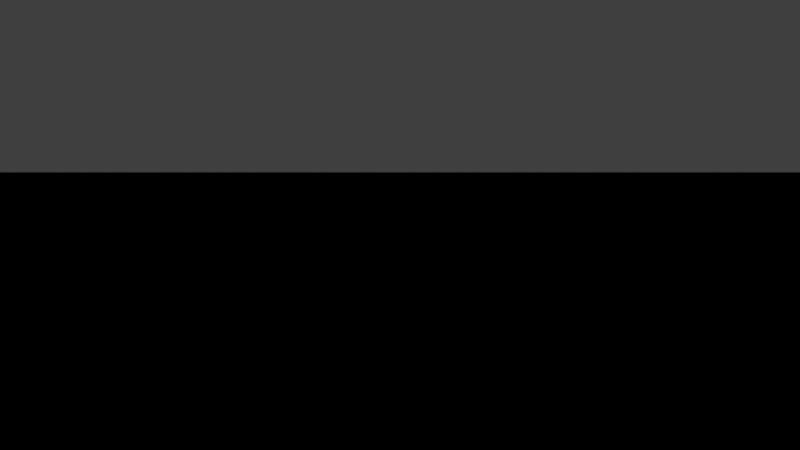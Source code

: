 # Source: coin_flip.blend  (saved by Blender 2.78.0; exported with 4.5.12 LTS)
import bpy
from mathutils import Matrix  # noqa: F401  (used for matrix-valued properties, if any)

bpy.ops.wm.read_factory_settings(use_empty=True)
scene = bpy.context.scene
scene.name = 'Scene'

# ---- collections
col_collection_1 = bpy.data.collections.new('Collection 1'); scene.collection.children.link(col_collection_1)
col_collection_11 = bpy.data.collections.new('Collection 11'); scene.collection.children.link(col_collection_11)
col_collection_11.hide_render = True
col_collection_11.hide_viewport = True
col_collection_12 = bpy.data.collections.new('Collection 12'); scene.collection.children.link(col_collection_12)
col_collection_12.hide_render = True
col_collection_12.hide_viewport = True
col_collection_13 = bpy.data.collections.new('Collection 13'); scene.collection.children.link(col_collection_13)
col_collection_13.hide_render = True
col_collection_13.hide_viewport = True
col_collection_14 = bpy.data.collections.new('Collection 14'); scene.collection.children.link(col_collection_14)
col_collection_14.hide_render = True
col_collection_14.hide_viewport = True
col_collection_15 = bpy.data.collections.new('Collection 15'); scene.collection.children.link(col_collection_15)
col_collection_15.hide_render = True
col_collection_15.hide_viewport = True
col_collection_16 = bpy.data.collections.new('Collection 16'); scene.collection.children.link(col_collection_16)
col_collection_17 = bpy.data.collections.new('Collection 17'); scene.collection.children.link(col_collection_17)
col_collection_18 = bpy.data.collections.new('Collection 18'); scene.collection.children.link(col_collection_18)
col_collection_18.hide_render = True
col_collection_18.hide_viewport = True
col_coin = bpy.data.collections.new('coin')  # instanced only; not linked into the scene
col_enviroment = bpy.data.collections.new('enviroment')  # instanced only; not linked into the scene

# ---- materials (node trees are filled in below, after node groups)
mat_coin_button = bpy.data.materials.new('coin_button')
mat_coin_button.alpha_threshold = 0.0
mat_coin_button.roughness = 0.5
mat_b_ack_line = bpy.data.materials.new('b;ack_line')
mat_b_ack_line.alpha_threshold = 0.0
mat_b_ack_line.roughness = 0.5

# ---- node groups
ng_b4w_time = bpy.data.node_groups.new('B4W_TIME', 'ShaderNodeTree')
_s = ng_b4w_time.interface.new_socket(name='Value', in_out='OUTPUT', socket_type='NodeSocketFloat')
_s.default_value = 0.5
_N = ng_b4w_time.nodes; _L = ng_b4w_time.links
n0 = _N.new('ShaderNodeValue'); n0.name = 'Value'; n0.location = (0, 0)
n0.outputs[0].default_value = 0.0
n1 = _N.new('NodeGroupOutput'); n1.name = 'Group Output'; n1.location = (180, 0)
_L.new(n0.outputs[0], n1.inputs[0])
n1.is_active_output = True
ng_b4w_smoothstep = bpy.data.node_groups.new('B4W_SMOOTHSTEP', 'ShaderNodeTree')
_s = ng_b4w_smoothstep.interface.new_socket(name='Value', in_out='OUTPUT', socket_type='NodeSocketFloat')
_s.min_value = 0.0
_s.max_value = 0.0
_s = ng_b4w_smoothstep.interface.new_socket(name='Value', in_out='INPUT', socket_type='NodeSocketFloat')
_s.default_value = 0.5
_s.min_value = -1e+04
_s.max_value = 1e+04
_s = ng_b4w_smoothstep.interface.new_socket(name='Edge0', in_out='INPUT', socket_type='NodeSocketFloat')
_s.min_value = -1e+04
_s.max_value = 1e+04
_s = ng_b4w_smoothstep.interface.new_socket(name='Edge1', in_out='INPUT', socket_type='NodeSocketFloat')
_s.default_value = 1.0
_s.min_value = -1e+04
_s.max_value = 1e+04
_N = ng_b4w_smoothstep.nodes; _L = ng_b4w_smoothstep.links
n0 = _N.new('ShaderNodeMath'); n0.name = 'Math.007'; n0.location = (-760, -240)
n0.hide = True
n0.operation = 'SUBTRACT'
n1 = _N.new('ShaderNodeMath'); n1.name = 'Math.006'; n1.location = (-760, -200)
n1.hide = True
n1.operation = 'SUBTRACT'
n2 = _N.new('NodeGroupInput'); n2.name = 'Group Input'; n2.location = (-960, -160)
n3 = _N.new('ShaderNodeMath'); n3.name = 'Math.008'; n3.location = (-640, -220)
n3.hide = True
n3.operation = 'DIVIDE'
n4 = _N.new('ShaderNodeMath'); n4.name = 'Math'; n4.location = (-520, -120)
n4.operation = 'MINIMUM'
n4.inputs[1].default_value = 1.0
n5 = _N.new('ShaderNodeMath'); n5.name = 'Math.001'; n5.location = (-340, -120)
n5.operation = 'MAXIMUM'
n5.inputs[1].default_value = 0.0
n6 = _N.new('ShaderNodeMath'); n6.name = 'Math.004'; n6.location = (-140, -180)
n6.operation = 'MULTIPLY'
n6.inputs[1].default_value = 2.0
n7 = _N.new('ShaderNodeMath'); n7.name = 'Math.002'; n7.location = (-140, -20)
n7.operation = 'MULTIPLY'
n8 = _N.new('ShaderNodeMath'); n8.name = 'Math.005'; n8.location = (40, -180)
n8.operation = 'SUBTRACT'
n8.inputs[0].default_value = 3.0
n9 = _N.new('ShaderNodeMath'); n9.name = 'Math.003'; n9.location = (220, -60)
n9.operation = 'MULTIPLY'
n10 = _N.new('NodeGroupOutput'); n10.name = 'Group Output'; n10.location = (400, -60)
_L.new(n5.outputs[0], n7.inputs[0])
_L.new(n5.outputs[0], n7.inputs[1])
_L.new(n7.outputs[0], n9.inputs[0])
_L.new(n9.outputs[0], n10.inputs[0])
_L.new(n5.outputs[0], n6.inputs[0])
_L.new(n6.outputs[0], n8.inputs[1])
_L.new(n8.outputs[0], n9.inputs[1])
_L.new(n2.outputs[0], n1.inputs[0])
_L.new(n2.outputs[1], n1.inputs[1])
_L.new(n2.outputs[2], n0.inputs[0])
_L.new(n2.outputs[1], n0.inputs[1])
_L.new(n1.outputs[0], n3.inputs[0])
_L.new(n0.outputs[0], n3.inputs[1])
_L.new(n3.outputs[0], n4.inputs[0])
_L.new(n4.outputs[0], n5.inputs[0])
n10.is_active_output = True

# ---- material node trees
mat_coin_button.use_nodes = True; mat_coin_button.node_tree.nodes.clear()
_N = mat_coin_button.node_tree.nodes; _L = mat_coin_button.node_tree.links
n0 = _N.new('NodeUndefined'); n0.name = 'Geometry'; n0.location = (-807, 219)
n1 = _N.new('ShaderNodeMix'); n1.name = 'Mix.001'; n1.location = (493, 534)
n1.data_type = 'RGBA'
n2 = _N.new('ShaderNodeMix'); n2.name = 'Mix'; n2.location = (490, 354)
n2.data_type = 'RGBA'
n3 = _N.new('NodeReroute'); n3.name = 'Reroute.001'; n3.location = (416, 330)
n3.width = 16
n3.socket_idname = 'NodeSocketFloat'
n4 = _N.new('ShaderNodeMath'); n4.name = 'Math'; n4.location = (-594, -71)
n4.operation = 'MULTIPLY'
n4.inputs[1].default_value = 9.0
n5 = _N.new('ShaderNodeMath'); n5.name = 'Math.002'; n5.location = (-205, -71)
n5.operation = 'MULTIPLY'
n6 = _N.new('NodeReroute'); n6.name = 'Reroute'; n6.location = (420, -106)
n6.width = 16
n6.socket_idname = 'NodeSocketFloat'
n7 = _N.new('ShaderNodeMath'); n7.name = 'Math.001'; n7.location = (-384, -71)
n7.operation = 'SINE'
n7.inputs[1].default_value = 3.0
n8 = _N.new('ShaderNodeMath'); n8.name = 'Math.003'; n8.location = (-26, -71)
n9 = _N.new('ShaderNodeMath'); n9.name = 'Math.004'; n9.location = (194, -71)
n9.operation = 'ROUND'
n10 = _N.new('ShaderNodeGroup'); n10.name = 'Group'; n10.location = (-814, -70)
n10.node_tree = ng_b4w_time
n11 = _N.new('ShaderNodeValue'); n11.name = 'Value'; n11.location = (-815, -160)
n11.outputs[0].default_value = 6.7
n12 = _N.new('NodeUndefined'); n12.name = 'Texture'; n12.location = (-480, 229)
n13 = _N.new('NodeUndefined'); n13.name = 'Output'; n13.location = (752, 537)
n14 = _N.new('NodeUndefined'); n14.name = 'Texture.001'; n14.location = (-482, 518)
_L.new(n0.outputs[4], n12.inputs[0])
_L.new(n12.outputs[0], n1.inputs[6])
_L.new(n0.outputs[4], n14.inputs[0])
_L.new(n12.outputs[1], n2.inputs[6])
_L.new(n2.outputs[2], n13.inputs[0])
_L.new(n1.outputs[2], n13.inputs[1])
_L.new(n14.outputs[0], n1.inputs[7])
_L.new(n14.outputs[1], n2.inputs[7])
_L.new(n3.outputs[0], n1.inputs[0])
_L.new(n3.outputs[0], n2.inputs[0])
_L.new(n6.outputs[0], n3.inputs[0])
_L.new(n4.outputs[0], n7.inputs[0])
_L.new(n7.outputs[0], n5.inputs[0])
_L.new(n5.outputs[0], n8.inputs[0])
_L.new(n8.outputs[0], n9.inputs[0])
_L.new(n9.outputs[0], n6.inputs[0])
_L.new(n10.outputs[0], n4.inputs[0])
mat_b_ack_line.use_nodes = True; mat_b_ack_line.node_tree.nodes.clear()
_N = mat_b_ack_line.node_tree.nodes; _L = mat_b_ack_line.node_tree.links
n0 = _N.new('ShaderNodeSeparateColor'); n0.name = 'Separate RGB'; n0.location = (-276, 125)
n1 = _N.new('NodeUndefined'); n1.name = 'Geometry'; n1.location = (-498, 214)
n2 = _N.new('ShaderNodeVectorMath'); n2.name = 'Vector Math'; n2.location = (-67, 301)
n2.operation = 'CROSS_PRODUCT'
n2.inputs[1].default_value = (0.0, 0.0, 1.0)
n3 = _N.new('ShaderNodeGroup'); n3.name = 'Group.001'; n3.location = (140, 312)
n3.node_tree = ng_b4w_smoothstep
n3.inputs[1].default_value = 0.25
n3.inputs[2].default_value = -0.2
n4 = _N.new('ShaderNodeMath'); n4.name = 'Math'; n4.location = (360, 296)
n4.use_clamp = True
n5 = _N.new('ShaderNodeGroup'); n5.name = 'Group'; n5.location = (-74, 139)
n5.node_tree = ng_b4w_smoothstep
n5.inputs[1].default_value = 0.2
n5.inputs[2].default_value = -0.2
n6 = _N.new('NodeUndefined'); n6.name = 'Output.001'; n6.location = (728, 442)
n6.inputs[0].default_value = (0.0, 0.0, 0.0, 1.0)
n7 = _N.new('ShaderNodeVectorMath'); n7.name = 'Vector Math.001'; n7.location = (0, 0)
n7.operation = 'LENGTH'
_L.new(n1.outputs[4], n0.inputs[0])
_L.new(n0.outputs[1], n5.inputs[0])
_L.new(n1.outputs[4], n2.inputs[0])
_L.new(n3.outputs[0], n4.inputs[0])
_L.new(n5.outputs[0], n4.inputs[1])
_L.new(n4.outputs[0], n6.inputs[1])
_L.new(n7.outputs[1], n3.inputs[0])
_L.new(n2.outputs[0], n7.inputs[0])

# ---- world
world_world = bpy.data.worlds.new('World'); scene.world = world_world
world_world.cycles.sampling_method = 'MANUAL'

# ---- cameras
cam_camera_001 = bpy.data.cameras.new('Camera.001')
cam_camera_001.sensor_fit = 'VERTICAL'
cam_camera_001.clip_end = 100.0
cam_camera_001.lens = 15.59
cam_camera_001.sensor_width = 32.0
cam_camera_001.sensor_height = 18.0
cam_camera_001.ortho_scale = 7.314
cam_camera_001.lens_unit = 'FOV'
cam_camera_001.dof.focus_distance = 0.0
cam_camera_001.dof.aperture_fstop = 128.0

# ---- meshes
me_button = bpy.data.meshes.new('button')
me_button.from_pydata([(-0.05592, 0.3201, 0.9524), (-0.05592, 0.2437, 0.96), (0.02088, 0.3201, 0.9524), (0.02088, 0.2437, 0.96)], [], [(0, 1, 3, 2)])
_uv = me_button.uv_layers.new(name='UVMap')
_uv.uv.foreach_set('vector', [0.05988, 0.9514, 0.05988, 0.04856, 0.9628, 0.04856, 0.9628, 0.9514])
me_button.materials.append(mat_coin_button)
me_button.use_remesh_preserve_volume = False
me_button.use_remesh_preserve_attributes = False
me_button.use_mirror_vertex_groups = False
me_button.update()
me_plane = bpy.data.meshes.new('Plane')
me_plane.from_pydata([(-1.842, -0.3529, 0.0), (1.842, -0.3529, 0.0), (-1.842, 0.5037, -2.98e-08), (1.842, 0.5037, -2.98e-08)], [], [(0, 1, 3, 2)])
_uv = me_plane.uv_layers.new(name='UVMap')
_uv.uv.foreach_set('vector', [0.0, 0.4141, 1.0, 0.4141, 1.0, 0.6445, 0.0, 0.6445])
me_plane.materials.append(mat_b_ack_line)
me_plane.use_remesh_preserve_volume = False
me_plane.use_remesh_preserve_attributes = False
me_plane.use_mirror_vertex_groups = False
me_plane.update()
me_coin = bpy.data.meshes.new('coin')
me_coin.from_pydata([], [], [])
me_coin.materials.append(None)
me_coin.update()

# ---- objects
ob_empty = bpy.data.objects.new('Empty', None)
ob_camera = bpy.data.objects.new('Camera', cam_camera_001)
ob_button = bpy.data.objects.new('button', me_button)
ob_blackline = bpy.data.objects.new('blackline', me_plane)
ob_coin = bpy.data.objects.new('coin', None)
ob_enviroment = bpy.data.objects.new('enviroment', None)
ob_coin_002 = bpy.data.objects.new('coin.002', me_coin)
ob_coin_006 = bpy.data.objects.new('coin.006', me_coin)
ob_coin_8 = bpy.data.objects.new('coin_8', me_coin)
ob_coin_1 = bpy.data.objects.new('coin_1', me_coin)
ob_coin_9 = bpy.data.objects.new('coin_9', me_coin)
ob_coin_6 = bpy.data.objects.new('coin_6', me_coin)
ob_coin_007 = bpy.data.objects.new('coin.007', me_coin)
ob_coin_3 = bpy.data.objects.new('coin_3', me_coin)

# ---- transforms, parenting, visibility, modifiers, constraints
ob_empty.location = (-1.036, -1.423, 0.4807)
ob_empty.empty_image_offset = (0.0, 0.0)
ob_empty.lineart.crease_threshold = 0.0
ob_camera.location = (2.253, -2.97, 1.189)
ob_camera.rotation_euler = (1.264, 0.003269, 1.243)
ob_camera.lock_rotations_4d = False
ob_camera.empty_display_type = 'ARROWS'
ob_camera.color = (0.0, 0.0, 0.0, 0.0)
ob_camera.display_type = 'WIRE'
ob_camera.lineart.crease_threshold = 0.0
_c = ob_camera.constraints.new('DAMPED_TRACK'); _c.name = 'Damped Track'
_c.target = ob_empty
_c.track_axis = 'TRACK_NEGATIVE_Z'
ob_button.parent = ob_camera
ob_button.location = (0.02032, -0.3502, -1.133)
ob_button.lineart.crease_threshold = 0.0
ob_blackline.parent = ob_button
ob_blackline.matrix_parent_inverse = Matrix(((0.4212, 0.9067, 0.02404, 1.695), (-0.1835, 0.0592, 0.9812, -0.2274), (0.8882, -0.4177, 0.1913, -2.336), (0.0, 0.0, 0.0, 1.0)))
ob_blackline.location = (1.319, -2.499, 0.6291)
ob_blackline.rotation_euler = (1.378, -0.02405, 1.136)
ob_blackline.scale = (1.0, 1.0, 1.0)
ob_blackline.lineart.crease_threshold = 0.0
ob_coin.location = (0.02032, -0.3502, -1.133)
ob_coin.rotation_euler = (0.387, 0.1128, 0.03004)
ob_coin.empty_image_offset = (0.0, 0.0)
ob_coin.show_instancer_for_render = False
ob_coin.instance_type = 'COLLECTION'
ob_coin.lineart.crease_threshold = 0.0
ob_enviroment.location = (-0.6393, -1.423, 0.02003)
ob_enviroment.rotation_euler = (0.0, -0.0, 1.829)
ob_enviroment.empty_image_offset = (0.0, 0.0)
ob_enviroment.show_instancer_for_render = False
ob_enviroment.instance_type = 'COLLECTION'
ob_enviroment.lineart.crease_threshold = 0.0
ob_coin_002.location = (-0.04038, -1.815, 0.06883)
ob_coin_002.rotation_euler = (37.69, 3.144, -0.7143)
ob_coin_002.show_wire = True
ob_coin_002.show_all_edges = True
ob_coin_002.lineart.crease_threshold = 0.0
_m = ob_coin_002.modifiers.new('Subsurf', 'SUBSURF')
_m.uv_smooth = 'PRESERVE_CORNERS'
_m.quality = 2
_m.show_only_control_edges = False
ob_coin_006.location = (0.03888, -1.451, 0.06989)
ob_coin_006.rotation_euler = (37.7, 3.141, 0.04002)
ob_coin_006.show_wire = True
ob_coin_006.show_all_edges = True
ob_coin_006.lineart.crease_threshold = 0.0
_m = ob_coin_006.modifiers.new('Subsurf', 'SUBSURF')
_m.uv_smooth = 'PRESERVE_CORNERS'
_m.quality = 2
_m.show_only_control_edges = False
ob_coin_8.location = (-0.2825, -1.543, 0.4436)
ob_coin_8.rotation_euler = (32.99, -0.6885, 1.686)
ob_coin_8.show_wire = True
ob_coin_8.show_all_edges = True
ob_coin_8.lineart.crease_threshold = 0.0
ob_coin_1.location = (0.03888, -1.451, 0.06989)
ob_coin_1.rotation_euler = (37.7, 3.141, 0.04002)
ob_coin_1.show_wire = True
ob_coin_1.show_all_edges = True
ob_coin_1.lineart.crease_threshold = 0.0
_m = ob_coin_1.modifiers.new('Subsurf', 'SUBSURF')
_m.uv_smooth = 'PRESERVE_CORNERS'
_m.quality = 2
_m.show_only_control_edges = False
ob_coin_9.location = (-0.2459, -2.33, 0.06911)
ob_coin_9.rotation_euler = (37.7, -0.001101, -4.301)
ob_coin_9.show_wire = True
ob_coin_9.show_all_edges = True
ob_coin_9.lineart.crease_threshold = 0.0
_m = ob_coin_9.modifiers.new('Subsurf', 'SUBSURF')
_m.uv_smooth = 'PRESERVE_CORNERS'
_m.quality = 2
_m.show_only_control_edges = False
ob_coin_6.location = (-0.7484, -1.492, 0.0678)
ob_coin_6.rotation_euler = (18.85, 0.004173, 0.8687)
ob_coin_6.show_wire = True
ob_coin_6.show_all_edges = True
ob_coin_6.lineart.crease_threshold = 0.0
_m = ob_coin_6.modifiers.new('Subsurf', 'SUBSURF')
_m.uv_smooth = 'PRESERVE_CORNERS'
_m.quality = 2
_m.show_only_control_edges = False
ob_coin_007.location = (-0.2766, -1.238, 0.06861)
ob_coin_007.rotation_euler = (37.7, -0.0001644, 2.296)
ob_coin_007.show_wire = True
ob_coin_007.show_all_edges = True
ob_coin_007.lineart.crease_threshold = 0.0
_m = ob_coin_007.modifiers.new('Subsurf', 'SUBSURF')
_m.uv_smooth = 'PRESERVE_CORNERS'
_m.quality = 2
_m.show_only_control_edges = False
ob_coin_3.location = (-0.2899, -0.716, 0.06939)
ob_coin_3.rotation_euler = (12.57, -3.142, -1.52)
ob_coin_3.show_wire = True
ob_coin_3.show_all_edges = True
ob_coin_3.lineart.crease_threshold = 0.0
_m = ob_coin_3.modifiers.new('Subsurf', 'SUBSURF')
_m.uv_smooth = 'PRESERVE_CORNERS'
_m.quality = 2
_m.show_only_control_edges = False
ob_coin.instance_collection = col_coin
ob_enviroment.instance_collection = col_enviroment

# ---- collection membership
col_collection_1.objects.link(ob_empty)
col_collection_1.objects.link(ob_camera)
col_collection_1.objects.link(ob_button)
col_collection_1.objects.link(ob_blackline)
col_collection_1.objects.link(ob_coin)
col_collection_1.objects.link(ob_enviroment)
col_collection_11.objects.link(ob_coin_002)
col_collection_12.objects.link(ob_coin_006)
col_collection_13.objects.link(ob_coin_8)
col_collection_14.objects.link(ob_coin_1)
col_collection_15.objects.link(ob_coin_9)
col_collection_16.objects.link(ob_coin_6)
col_collection_17.objects.link(ob_coin_007)
col_collection_18.objects.link(ob_coin_3)

# ---- scene / render settings (as saved in the file)
scene.camera = ob_camera
scene.frame_start = 1; scene.frame_end = 122; scene.frame_set(122)
scene.render.engine = 'BLENDER_EEVEE_NEXT'
scene.render.image_settings.compression = 90
scene.render.resolution_percentage = 50
scene.render.fps = 30
scene.render.dither_intensity = 0.0
scene.cycles.use_denoising = False
scene.cycles.samples = 10
scene.cycles.sampling_pattern = 'TABULATED_SOBOL'
scene.cycles.light_sampling_threshold = 0.0
scene.cycles.use_adaptive_sampling = False
scene.cycles.use_light_tree = False
scene.cycles.blur_glossy = 0.0
scene.cycles.pixel_filter_type = 'GAUSSIAN'
scene.cycles.sample_clamp_indirect = 0.0
scene.view_settings.view_transform = 'Standard'
bpy.context.view_layer.update()

# ---- added for rendering (the .blend has no usable light): sun
light_auto_sun = bpy.data.lights.new('AutoSun', 'SUN')
light_auto_sun.energy = 3.0
light_auto_sun.angle = 0.0523599
ob_auto_sun = bpy.data.objects.new('AutoSun', light_auto_sun)
scene.collection.objects.link(ob_auto_sun)
ob_auto_sun.rotation_euler = (0.872665, 0.174533, 0.523599)
bpy.context.view_layer.update()
